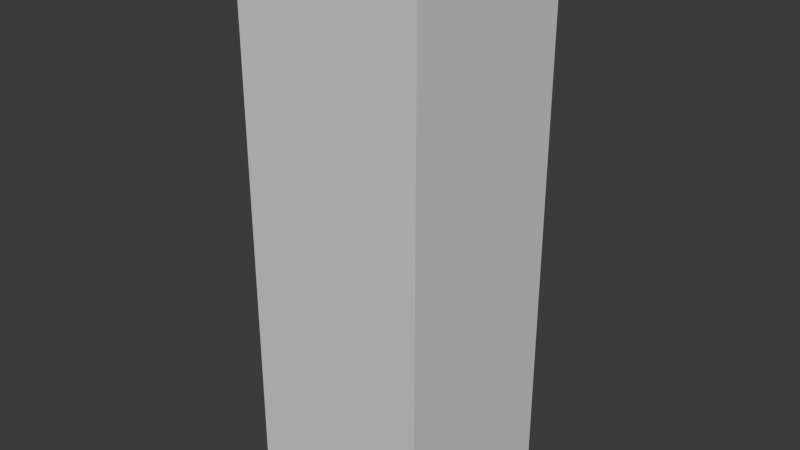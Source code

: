 # Source: test.blend  (saved by Blender 4.2.67; exported with 4.5.12 LTS)
import bpy
from mathutils import Matrix  # noqa: F401  (used for matrix-valued properties, if any)

bpy.ops.wm.read_factory_settings(use_empty=True)
scene = bpy.context.scene
scene.name = 'Scene'

# ---- collections
col_collection = bpy.data.collections.new('Collection'); scene.collection.children.link(col_collection)

# ---- materials (node trees are filled in below, after node groups)
mat_material = bpy.data.materials.new('Material')
mat_material.alpha_threshold = 0.0
mat_material.roughness = 0.5
mat_material.line_color = (0.0, 0.0, 0.0, 1.0)

# ---- material node trees
mat_material.use_nodes = True; mat_material.node_tree.nodes.clear()
_N = mat_material.node_tree.nodes; _L = mat_material.node_tree.links
n0 = _N.new('ShaderNodeOutputMaterial'); n0.name = 'Material Output'; n0.location = (300, 300)
n1 = _N.new('ShaderNodeBsdfPrincipled'); n1.name = 'Principled BSDF'; n1.location = (10, 300)
n1.inputs[3].default_value = 1.45
_L.new(n1.outputs[0], n0.inputs[0])
n0.is_active_output = True

# ---- world
world_world = bpy.data.worlds.new('World'); scene.world = world_world
world_world.use_nodes = True; world_world.node_tree.nodes.clear()
_N = world_world.node_tree.nodes; _L = world_world.node_tree.links
n0 = _N.new('ShaderNodeOutputWorld'); n0.name = 'World Output'; n0.location = (300, 300)
n1 = _N.new('ShaderNodeBackground'); n1.name = 'Background'; n1.location = (10, 300)
n1.inputs[0].default_value = (0.05088, 0.05088, 0.05088, 1.0)
_L.new(n1.outputs[0], n0.inputs[0])
n0.is_active_output = True
world_world.color = (0.05088, 0.05088, 0.05088)
world_world.sun_shadow_jitter_overblur = 0.0

# ---- meshes
me_cube_001 = bpy.data.meshes.new('Cube.001')
me_cube_001.from_pydata([(-1.0, -1.0, -0.5), (-1.0, -1.0, 5.5), (-1.0, 1.0, -0.5), (-1.0, 1.0, 5.5), (1.0, -1.0, -0.5), (1.0, -1.0, 5.5), (1.0, 1.0, -0.5), (1.0, 1.0, 5.5), (-1.0, -1.0, 1.0), (-1.0, -1.0, 2.5), (-1.0, -1.0, 4.0), (-1.0, 1.0, 4.0), (-1.0, 1.0, 2.5), (-1.0, 1.0, 1.0), (1.0, 1.0, 4.0), (1.0, 1.0, 2.5), (1.0, 1.0, 1.0), (1.0, -1.0, 4.0), (1.0, -1.0, 2.5), (1.0, -1.0, 1.0)], [], [(10, 1, 3, 11), (11, 3, 7, 14), (14, 7, 5, 17), (17, 5, 1, 10), (2, 6, 4, 0), (7, 3, 1, 5), (4, 19, 8, 0), (19, 18, 9, 8), (18, 17, 10, 9), (6, 16, 19, 4), (16, 15, 18, 19), (15, 14, 17, 18), (2, 13, 16, 6), (13, 12, 15, 16), (12, 11, 14, 15), (0, 8, 13, 2), (8, 9, 12, 13), (9, 10, 11, 12)])
_uv = me_cube_001.uv_layers.new(name='UVMap')
_uv.uv.foreach_set('vector', [0.5625, 0.0, 0.625, 0.0, 0.625, 0.25, 0.5625, 0.25, 0.5625, 0.25, 0.625, 0.25, 0.625, 0.5, 0.5625, 0.5, 0.5625, 0.5, 0.625, 0.5, 0.625, 0.75, 0.5625, 0.75, 0.5625, 0.75, 0.625, 0.75, 0.625, 1.0, 0.5625, 1.0, 0.125, 0.5, 0.375, 0.5, 0.375, 0.75, 0.125, 0.75, 0.625, 0.5, 0.875, 0.5, 0.875, 0.75, 0.625, 0.75, 0.375, 0.75, 0.4375, 0.75, 0.4375, 1.0, 0.375, 1.0, 0.4375, 0.75, 0.5, 0.75, 0.5, 1.0, 0.4375, 1.0, 0.5, 0.75, 0.5625, 0.75, 0.5625, 1.0, 0.5, 1.0, 0.375, 0.5, 0.4375, 0.5, 0.4375, 0.75, 0.375, 0.75, 0.4375, 0.5, 0.5, 0.5, 0.5, 0.75, 0.4375, 0.75, 0.5, 0.5, 0.5625, 0.5, 0.5625, 0.75, 0.5, 0.75, 0.375, 0.25, 0.4375, 0.25, 0.4375, 0.5, 0.375, 0.5, 0.4375, 0.25, 0.5, 0.25, 0.5, 0.5, 0.4375, 0.5, 0.5, 0.25, 0.5625, 0.25, 0.5625, 0.5, 0.5, 0.5, 0.375, 0.0, 0.4375, 0.0, 0.4375, 0.25, 0.375, 0.25, 0.4375, 0.0, 0.5, 0.0, 0.5, 0.25, 0.4375, 0.25, 0.5, 0.0, 0.5625, 0.0, 0.5625, 0.25, 0.5, 0.25])
me_cube_001.materials.append(mat_material)
me_cube_001.update()
arm_armature = bpy.data.armatures.new('Armature')  # bones are not reproduced

# ---- objects
ob_cube = bpy.data.objects.new('Cube', me_cube_001)
ob_armature = bpy.data.objects.new('Armature', arm_armature)

# ---- transforms, parenting, visibility, modifiers, constraints
ob_cube.parent = ob_armature
ob_cube.location = (0.0, 0.0, 0.0)
_vg = ob_cube.vertex_groups.new(name='Bone')
for _i, _w in zip([0, 2, 4, 6, 8, 9, 12, 13, 15, 16, 18, 19], [0.9667, 0.9656, 0.9656, 0.9667, 0.862, 0.1359, 0.1358, 0.8619, 0.1359, 0.862, 0.1358, 0.8619]): _vg.add([_i], _w, 'REPLACE')
_vg = ob_cube.vertex_groups.new(name='Bone.001')
for _i, _w in zip([0, 1, 2, 3, 4, 5, 6, 7, 8, 9, 10, 11, 12, 13, 14, 15, 16, 17, 18, 19], [0.0062, 0.01075, 0.007966, 0.005977, 0.007966, 0.005977, 0.0062, 0.01075, 0.1163, 0.7283, 0.1166, 0.1163, 0.7283, 0.1164, 0.1166, 0.7283, 0.1163, 0.1163, 0.7283, 0.1164]): _vg.add([_i], _w, 'REPLACE')
_vg = ob_cube.vertex_groups.new(name='Bone.002')
for _i, _w in zip([1, 3, 5, 7, 9, 10, 11, 12, 14, 15, 17, 18], [0.1927, 0.1776, 0.1776, 0.1927, 0.1166, 0.7398, 0.738, 0.1164, 0.7398, 0.1166, 0.738, 0.1164]): _vg.add([_i], _w, 'REPLACE')
_vg = ob_cube.vertex_groups.new(name='Bone.003')
for _i, _w in zip([1, 3, 5, 7, 10, 11, 14, 17], [0.7712, 0.7892, 0.7892, 0.7712, 0.1219, 0.124, 0.1219, 0.124]): _vg.add([_i], _w, 'REPLACE')
_m = ob_cube.modifiers.new('Armature', 'ARMATURE')
_m.object = ob_armature
ob_armature.location = (0.0, 0.0, 0.0)
ob_armature.show_in_front = True

# ---- collection membership
col_collection.objects.link(ob_cube)
col_collection.objects.link(ob_armature)

# ---- scene / render settings (as saved in the file)
scene.frame_start = 1; scene.frame_end = 250; scene.frame_set(1)
scene.render.engine = 'BLENDER_EEVEE_NEXT'
bpy.context.view_layer.update()

# ---- added for rendering (the .blend has no active camera and no usable light): camera, sun
cam_auto = bpy.data.cameras.new('AutoCamera')
cam_auto.lens = 50.0
cam_auto.sensor_width = 36.0
cam_auto.clip_end = 1000.0
ob_auto_camera = bpy.data.objects.new('AutoCamera', cam_auto)
scene.collection.objects.link(ob_auto_camera)
ob_auto_camera.location = (6.13725, -7.3647, 7.4098)
ob_auto_camera.rotation_euler = (1.09748, -7.21219e-08, 0.694738)
scene.camera = ob_auto_camera
light_auto_sun = bpy.data.lights.new('AutoSun', 'SUN')
light_auto_sun.energy = 3.0
light_auto_sun.angle = 0.0523599
ob_auto_sun = bpy.data.objects.new('AutoSun', light_auto_sun)
scene.collection.objects.link(ob_auto_sun)
ob_auto_sun.rotation_euler = (0.872665, 0.174533, 0.523599)
bpy.context.view_layer.update()
